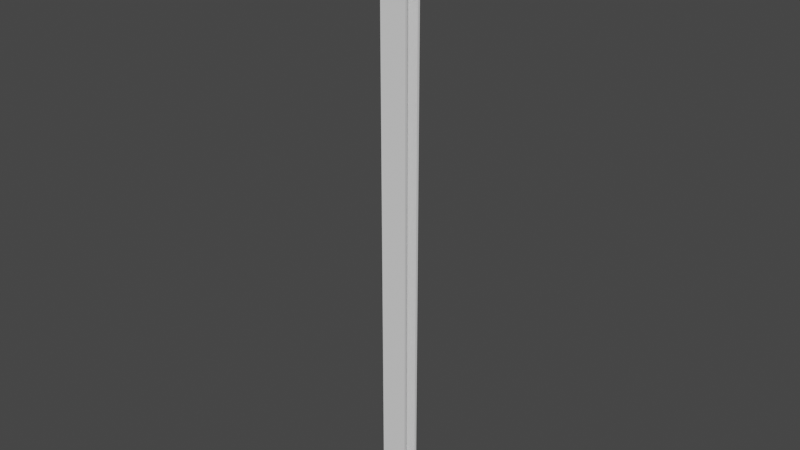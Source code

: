 # Source: Arch1.blend  (saved by Blender 2.93.21; exported with 4.5.12 LTS)
import bpy
from mathutils import Matrix  # noqa: F401  (used for matrix-valued properties, if any)

bpy.ops.wm.read_factory_settings(use_empty=True)
scene = bpy.context.scene
scene.name = 'Scene'

# ---- collections
col_collection = bpy.data.collections.new('Collection'); scene.collection.children.link(col_collection)

# ---- world
world_world = bpy.data.worlds.new('World'); scene.world = world_world
world_world.use_nodes = True; world_world.node_tree.nodes.clear()
_N = world_world.node_tree.nodes; _L = world_world.node_tree.links
n0 = _N.new('ShaderNodeOutputWorld'); n0.name = 'World Output'; n0.location = (300, 300)
n1 = _N.new('ShaderNodeBackground'); n1.name = 'Background'; n1.location = (10, 300)
n1.inputs[0].default_value = (0.05088, 0.05088, 0.05088, 1.0)
_L.new(n1.outputs[0], n0.inputs[0])
n0.is_active_output = True
world_world.color = (0.05088, 0.05088, 0.05088)
world_world.use_sun_shadow = False
world_world.sun_shadow_jitter_overblur = 0.0

# ---- meshes
me_cube_002 = bpy.data.meshes.new('Cube.002')
me_cube_002.from_pydata([(-1.0, 0.4939, 0.2187), (-1.0, 0.687, 0.1157), (-1.0, 0.687, 0.2187), (1.0, 0.4939, 0.2187), (1.0, 0.687, 0.1157), (1.0, 0.687, 0.2187), (-1.0, -0.003403, 0.1157), (-1.0, -0.003403, 0.2187), (1.0, -0.003403, 0.2187), (1.0, -0.003403, 0.1157), (-1.0, 0.687, -45.66), (-1.0, 0.4939, -45.66), (1.0, 0.687, -45.66), (1.0, 0.4939, -45.66), (-1.0, 0.4939, -0.215), (-1.0, 0.1632, 0.1157), (-1.0, 0.4939, 0.2186), (-1.0, 0.6869, 0.1157), (-1.0, 0.4496, -0.04962), (-1.0, 0.3286, 0.07143), (1.0, 0.1632, 0.1157), (1.0, 0.4939, -0.215), (1.0, 0.6869, 0.1157), (1.0, 0.4939, 0.2186), (1.0, 0.3286, 0.07143), (1.0, 0.4496, -0.04962)], [], [(15, 20, 9, 6), (1, 2, 5, 4), (20, 23, 3, 8, 9), (3, 0, 7, 8), (4, 5, 3, 23, 22), (5, 2, 0, 3), (21, 14, 11, 13), (0, 16, 15, 6, 7), (10, 12, 13, 11), (4, 22, 21, 13, 12), (1, 4, 12, 10), (17, 16, 0, 2, 1), (14, 18, 19, 15, 16, 17), (20, 24, 25, 21, 22, 23), (14, 21, 25, 18), (18, 25, 24, 19), (19, 24, 20, 15), (14, 17, 1, 10, 11)])
_uv = me_cube_002.uv_layers.new(name='UVMap')
_uv.uv.foreach_set('vector', [14.01, -118.6, 14.01, -131.2, 15.05, -131.2, 15.05, -118.6, -4.095, 92.26, -4.095, 92.67, -12.13, 92.67, -12.13, 92.26, 5.313, 144.1, 7.392, 144.8, 7.392, 144.8, 4.265, 144.8, 4.265, 144.1, 11.49, -91.67, 11.49, -83.63, 9.49, -83.63, 9.49, -91.67, 8.606, 144.1, 8.606, 144.8, 7.392, 144.8, 7.392, 144.8, 8.606, 144.1, 12.26, -91.67, 12.26, -83.63, 11.49, -83.63, 11.49, -91.67, -4.095, -90.44, 3.942, -90.44, 3.942, 90.59, -4.095, 90.59, 9.821, 144.8, 9.821, 144.8, 11.9, 144.1, 12.95, 144.1, 12.95, 144.8, 11.61, -83.63, 11.61, -75.6, 10.83, -75.6, 10.83, -83.63, 8.606, 144.1, 8.606, 144.1, 7.392, 142.0, 7.393, -143.8, 8.607, -143.8, -4.095, 92.26, -12.13, 92.26, -12.13, -91.67, -4.095, -91.67, 8.607, 144.1, 9.821, 144.8, 9.821, 144.8, 8.607, 144.8, 8.607, 144.1, 9.821, 142.0, 10.1, 143.1, 10.86, 143.8, 11.9, 144.1, 9.821, 144.8, 8.607, 144.1, 5.313, 144.1, 6.353, 143.8, 7.114, 143.1, 7.392, 142.0, 8.606, 144.1, 7.392, 144.8, 4.265, -141.8, -8.313, -141.8, -8.313, -142.9, 4.265, -142.9, 4.265, -142.9, -8.313, -142.9, -8.313, -143.8, 4.265, -143.8, 12.95, -118.6, 12.95, -131.2, 14.01, -131.2, 14.01, -118.6, 9.821, 142.0, 8.607, 144.1, 8.607, 144.1, 8.607, -143.8, 9.821, -143.8])
me_cube_002.use_remesh_fix_poles = True
me_cube_002.use_remesh_preserve_attributes = False
me_cube_002.update()

# ---- objects
ob_cube = bpy.data.objects.new('Cube', me_cube_002)

# ---- transforms, parenting, visibility, modifiers, constraints
ob_cube.location = (0.0, 0.0, 0.0)
_m = ob_cube.modifiers.new('Mirror', 'MIRROR')
_m.use_axis = (False, True, False)

# ---- collection membership
col_collection.objects.link(ob_cube)

# ---- scene / render settings (as saved in the file)
scene.frame_start = 1; scene.frame_end = 250; scene.frame_set(1)
scene.render.engine = 'BLENDER_EEVEE_NEXT'
scene.cycles.use_denoising = False
scene.cycles.samples = 128
scene.cycles.sampling_pattern = 'TABULATED_SOBOL'
scene.cycles.use_adaptive_sampling = False
scene.cycles.use_light_tree = False
scene.view_settings.view_transform = 'Filmic'
bpy.context.view_layer.update()

# ---- added for rendering (the .blend has no active camera and no usable light): camera, sun
cam_auto = bpy.data.cameras.new('AutoCamera')
cam_auto.lens = 50.0
cam_auto.sensor_width = 36.0
cam_auto.clip_end = 1000.0
ob_auto_camera = bpy.data.objects.new('AutoCamera', cam_auto)
scene.collection.objects.link(ob_auto_camera)
ob_auto_camera.location = (42.5042, -51.005, 11.2844)
ob_auto_camera.rotation_euler = (1.09748, -7.21219e-08, 0.694738)
scene.camera = ob_auto_camera
light_auto_sun = bpy.data.lights.new('AutoSun', 'SUN')
light_auto_sun.energy = 3.0
light_auto_sun.angle = 0.0523599
ob_auto_sun = bpy.data.objects.new('AutoSun', light_auto_sun)
scene.collection.objects.link(ob_auto_sun)
ob_auto_sun.rotation_euler = (0.872665, 0.174533, 0.523599)
bpy.context.view_layer.update()

